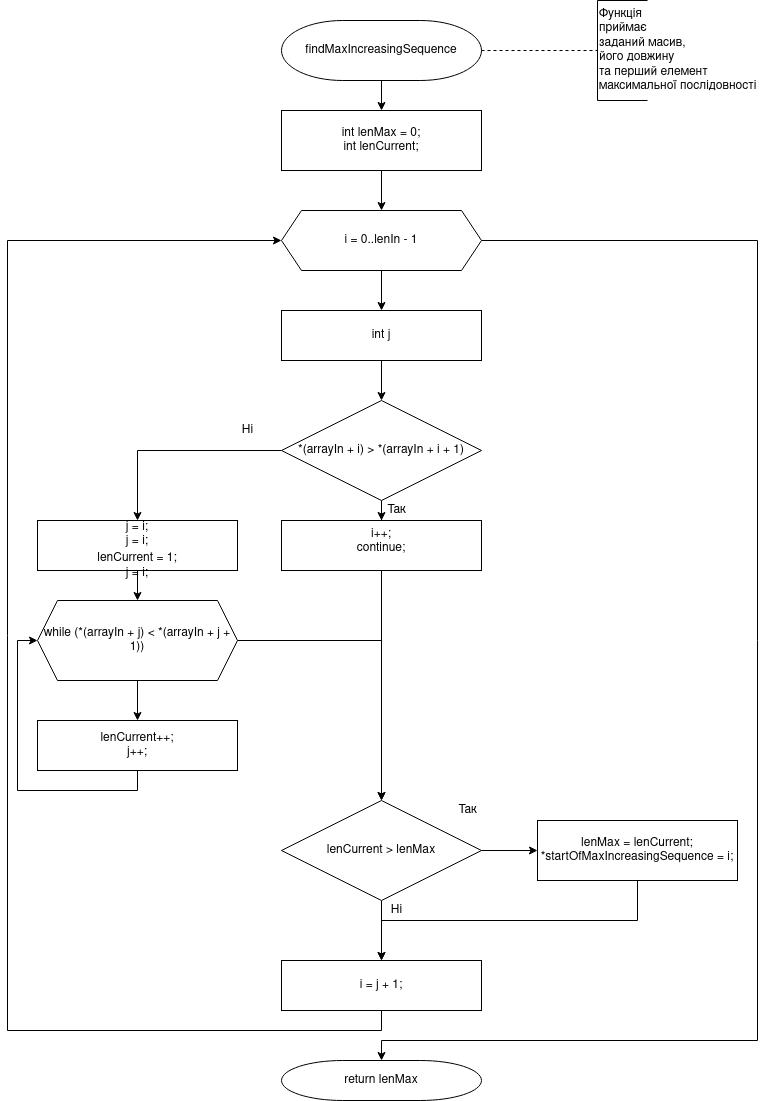

The diagram above was exported from draw.io. Its source (the exported page's mxGraphModel, read from the mxfile embedded in the PNG):
<mxGraphModel dx="868" dy="492" grid="1" gridSize="10" guides="1" tooltips="1" connect="1" arrows="1" fold="1" page="1" pageScale="1" pageWidth="827" pageHeight="1169" math="0" shadow="0">
  <root>
    <mxCell id="0" />
    <mxCell id="1" parent="0" />
    <mxCell id="VQWOLHRLmT5CyRmyyJqB-14" style="edgeStyle=orthogonalEdgeStyle;rounded=0;orthogonalLoop=1;jettySize=auto;html=1;exitX=0.5;exitY=1;exitDx=0;exitDy=0;exitPerimeter=0;" edge="1" parent="1" source="VQWOLHRLmT5CyRmyyJqB-1" target="VQWOLHRLmT5CyRmyyJqB-2">
      <mxGeometry relative="1" as="geometry" />
    </mxCell>
    <mxCell id="VQWOLHRLmT5CyRmyyJqB-35" style="edgeStyle=orthogonalEdgeStyle;rounded=0;orthogonalLoop=1;jettySize=auto;html=1;exitX=1;exitY=0.5;exitDx=0;exitDy=0;exitPerimeter=0;entryX=0;entryY=0.5;entryDx=0;entryDy=0;entryPerimeter=0;dashed=1;endArrow=none;endFill=0;" edge="1" parent="1" source="VQWOLHRLmT5CyRmyyJqB-1" target="VQWOLHRLmT5CyRmyyJqB-34">
      <mxGeometry relative="1" as="geometry" />
    </mxCell>
    <mxCell id="VQWOLHRLmT5CyRmyyJqB-1" value="&lt;span class=&quot;pl-en&quot;&gt;findMaxIncreasingSequence&lt;/span&gt;" style="strokeWidth=1;html=1;shape=mxgraph.flowchart.terminator;whiteSpace=wrap;" vertex="1" parent="1">
      <mxGeometry x="314" y="60" width="200" height="60" as="geometry" />
    </mxCell>
    <mxCell id="VQWOLHRLmT5CyRmyyJqB-15" style="edgeStyle=orthogonalEdgeStyle;rounded=0;orthogonalLoop=1;jettySize=auto;html=1;exitX=0.5;exitY=1;exitDx=0;exitDy=0;" edge="1" parent="1" source="VQWOLHRLmT5CyRmyyJqB-2" target="VQWOLHRLmT5CyRmyyJqB-3">
      <mxGeometry relative="1" as="geometry" />
    </mxCell>
    <mxCell id="VQWOLHRLmT5CyRmyyJqB-2" value="&lt;div&gt;&lt;span class=&quot;pl-k&quot;&gt;int&lt;/span&gt; lenMax = &lt;span class=&quot;pl-c1&quot;&gt;0;&lt;/span&gt;&lt;br&gt;&lt;span class=&quot;pl-c1&quot;&gt;&lt;span class=&quot;pl-k&quot;&gt;int&lt;/span&gt; lenCurrent;&lt;/span&gt;&lt;/div&gt;" style="rounded=0;whiteSpace=wrap;html=1;strokeWidth=1;" vertex="1" parent="1">
      <mxGeometry x="314" y="150" width="200" height="60" as="geometry" />
    </mxCell>
    <mxCell id="VQWOLHRLmT5CyRmyyJqB-16" style="edgeStyle=orthogonalEdgeStyle;rounded=0;orthogonalLoop=1;jettySize=auto;html=1;exitX=0.5;exitY=1;exitDx=0;exitDy=0;entryX=0.5;entryY=0;entryDx=0;entryDy=0;" edge="1" parent="1" source="VQWOLHRLmT5CyRmyyJqB-3" target="VQWOLHRLmT5CyRmyyJqB-4">
      <mxGeometry relative="1" as="geometry" />
    </mxCell>
    <mxCell id="VQWOLHRLmT5CyRmyyJqB-33" style="edgeStyle=orthogonalEdgeStyle;rounded=0;orthogonalLoop=1;jettySize=auto;html=1;exitX=1;exitY=0.5;exitDx=0;exitDy=0;entryX=0.5;entryY=0;entryDx=0;entryDy=0;entryPerimeter=0;" edge="1" parent="1" source="VQWOLHRLmT5CyRmyyJqB-3" target="VQWOLHRLmT5CyRmyyJqB-13">
      <mxGeometry relative="1" as="geometry">
        <Array as="points">
          <mxPoint x="790" y="280" />
          <mxPoint x="790" y="1080" />
          <mxPoint x="414" y="1080" />
        </Array>
      </mxGeometry>
    </mxCell>
    <mxCell id="VQWOLHRLmT5CyRmyyJqB-3" value="i = 0..lenIn - 1" style="shape=hexagon;perimeter=hexagonPerimeter2;whiteSpace=wrap;html=1;fixedSize=1;strokeWidth=1;" vertex="1" parent="1">
      <mxGeometry x="314" y="250" width="200" height="60" as="geometry" />
    </mxCell>
    <mxCell id="VQWOLHRLmT5CyRmyyJqB-17" style="edgeStyle=orthogonalEdgeStyle;rounded=0;orthogonalLoop=1;jettySize=auto;html=1;exitX=0.5;exitY=1;exitDx=0;exitDy=0;" edge="1" parent="1" source="VQWOLHRLmT5CyRmyyJqB-4" target="VQWOLHRLmT5CyRmyyJqB-5">
      <mxGeometry relative="1" as="geometry" />
    </mxCell>
    <mxCell id="VQWOLHRLmT5CyRmyyJqB-4" value="&lt;span class=&quot;pl-k&quot;&gt;int&lt;/span&gt; j" style="rounded=0;whiteSpace=wrap;html=1;strokeWidth=1;" vertex="1" parent="1">
      <mxGeometry x="314" y="350" width="200" height="50" as="geometry" />
    </mxCell>
    <mxCell id="VQWOLHRLmT5CyRmyyJqB-18" style="edgeStyle=orthogonalEdgeStyle;rounded=0;orthogonalLoop=1;jettySize=auto;html=1;exitX=0.5;exitY=1;exitDx=0;exitDy=0;" edge="1" parent="1" source="VQWOLHRLmT5CyRmyyJqB-5" target="VQWOLHRLmT5CyRmyyJqB-6">
      <mxGeometry relative="1" as="geometry" />
    </mxCell>
    <mxCell id="VQWOLHRLmT5CyRmyyJqB-19" style="edgeStyle=orthogonalEdgeStyle;rounded=0;orthogonalLoop=1;jettySize=auto;html=1;exitX=0;exitY=0.5;exitDx=0;exitDy=0;entryX=0.5;entryY=0;entryDx=0;entryDy=0;" edge="1" parent="1" source="VQWOLHRLmT5CyRmyyJqB-5" target="VQWOLHRLmT5CyRmyyJqB-7">
      <mxGeometry relative="1" as="geometry" />
    </mxCell>
    <mxCell id="VQWOLHRLmT5CyRmyyJqB-5" value="*(arrayIn + i) &amp;gt; *(arrayIn + i + &lt;span class=&quot;pl-c1&quot;&gt;1&lt;/span&gt;)" style="rhombus;whiteSpace=wrap;html=1;strokeWidth=1;" vertex="1" parent="1">
      <mxGeometry x="314" y="440" width="200" height="100" as="geometry" />
    </mxCell>
    <mxCell id="VQWOLHRLmT5CyRmyyJqB-26" style="edgeStyle=orthogonalEdgeStyle;rounded=0;orthogonalLoop=1;jettySize=auto;html=1;exitX=0.5;exitY=1;exitDx=0;exitDy=0;" edge="1" parent="1" source="VQWOLHRLmT5CyRmyyJqB-6">
      <mxGeometry relative="1" as="geometry">
        <mxPoint x="414" y="840" as="targetPoint" />
      </mxGeometry>
    </mxCell>
    <mxCell id="VQWOLHRLmT5CyRmyyJqB-6" value="&lt;br&gt;i++;&lt;br&gt;      &#09;&#09;&#09;&lt;span class=&quot;pl-k&quot;&gt;continue&lt;/span&gt;;&lt;br&gt;&lt;table class=&quot;highlight tab-size js-file-line-container&quot;&gt;&lt;tbody&gt;&lt;tr&gt;&lt;td id=&quot;LC44&quot; class=&quot;blob-code blob-code-inner js-file-line&quot;&gt;&lt;br&gt;&lt;/td&gt;      &lt;/tr&gt;&lt;tr&gt;        &lt;/tr&gt;&lt;/tbody&gt;&lt;/table&gt;" style="rounded=0;whiteSpace=wrap;html=1;strokeWidth=1;" vertex="1" parent="1">
      <mxGeometry x="314" y="560" width="200" height="50" as="geometry" />
    </mxCell>
    <mxCell id="VQWOLHRLmT5CyRmyyJqB-22" style="edgeStyle=orthogonalEdgeStyle;rounded=0;orthogonalLoop=1;jettySize=auto;html=1;exitX=0.5;exitY=1;exitDx=0;exitDy=0;entryX=0.5;entryY=0;entryDx=0;entryDy=0;" edge="1" parent="1" source="VQWOLHRLmT5CyRmyyJqB-7" target="VQWOLHRLmT5CyRmyyJqB-8">
      <mxGeometry relative="1" as="geometry" />
    </mxCell>
    <mxCell id="VQWOLHRLmT5CyRmyyJqB-7" value="&lt;br&gt;&lt;table class=&quot;highlight tab-size js-file-line-container&quot;&gt;&lt;tbody&gt;&lt;tr&gt;&lt;td id=&quot;LC47&quot; class=&quot;blob-code blob-code-inner js-file-line&quot;&gt;lenCurrent = &lt;span class=&quot;pl-c1&quot;&gt;1&lt;/span&gt;;&lt;br&gt;j = i;&lt;/td&gt;      &lt;/tr&gt;&lt;tr&gt;        &lt;/tr&gt;&lt;div class=&quot;geDiagramContainer geDiagramBackdrop&quot; tabindex=&quot;0&quot;&gt;&lt;div class=&quot;mxCellEditor geContentEditable&quot;&gt;j = i;&lt;/div&gt;&lt;/div&gt;&lt;div class=&quot;geDiagramContainer geDiagramBackdrop&quot; tabindex=&quot;0&quot;&gt;&lt;div class=&quot;mxCellEditor geContentEditable&quot;&gt;j = i;&lt;/div&gt;&lt;/div&gt;&lt;/tbody&gt;&lt;/table&gt;" style="rounded=0;whiteSpace=wrap;html=1;strokeWidth=1;" vertex="1" parent="1">
      <mxGeometry x="70" y="560" width="200" height="50" as="geometry" />
    </mxCell>
    <mxCell id="VQWOLHRLmT5CyRmyyJqB-23" style="edgeStyle=orthogonalEdgeStyle;rounded=0;orthogonalLoop=1;jettySize=auto;html=1;exitX=0.5;exitY=1;exitDx=0;exitDy=0;entryX=0.5;entryY=0;entryDx=0;entryDy=0;" edge="1" parent="1" source="VQWOLHRLmT5CyRmyyJqB-8" target="VQWOLHRLmT5CyRmyyJqB-9">
      <mxGeometry relative="1" as="geometry" />
    </mxCell>
    <mxCell id="VQWOLHRLmT5CyRmyyJqB-25" style="edgeStyle=orthogonalEdgeStyle;rounded=0;orthogonalLoop=1;jettySize=auto;html=1;exitX=1;exitY=0.5;exitDx=0;exitDy=0;entryX=0.5;entryY=0;entryDx=0;entryDy=0;" edge="1" parent="1" source="VQWOLHRLmT5CyRmyyJqB-8" target="VQWOLHRLmT5CyRmyyJqB-10">
      <mxGeometry relative="1" as="geometry" />
    </mxCell>
    <mxCell id="VQWOLHRLmT5CyRmyyJqB-8" value="&lt;span class=&quot;pl-k&quot;&gt;while&lt;/span&gt; (*(arrayIn + j) &amp;lt; *(arrayIn + j + &lt;span class=&quot;pl-c1&quot;&gt;1&lt;/span&gt;))" style="shape=hexagon;perimeter=hexagonPerimeter2;whiteSpace=wrap;html=1;fixedSize=1;strokeWidth=1;" vertex="1" parent="1">
      <mxGeometry x="70" y="640" width="200" height="80" as="geometry" />
    </mxCell>
    <mxCell id="VQWOLHRLmT5CyRmyyJqB-24" style="edgeStyle=orthogonalEdgeStyle;rounded=0;orthogonalLoop=1;jettySize=auto;html=1;exitX=0.5;exitY=1;exitDx=0;exitDy=0;entryX=0;entryY=0.5;entryDx=0;entryDy=0;" edge="1" parent="1" source="VQWOLHRLmT5CyRmyyJqB-9" target="VQWOLHRLmT5CyRmyyJqB-8">
      <mxGeometry relative="1" as="geometry" />
    </mxCell>
    <mxCell id="VQWOLHRLmT5CyRmyyJqB-9" value="&lt;div&gt;lenCurrent++;&lt;/div&gt;&lt;div&gt;j++;&lt;/div&gt;" style="rounded=0;whiteSpace=wrap;html=1;strokeWidth=1;" vertex="1" parent="1">
      <mxGeometry x="70" y="760" width="200" height="50" as="geometry" />
    </mxCell>
    <mxCell id="VQWOLHRLmT5CyRmyyJqB-27" style="edgeStyle=orthogonalEdgeStyle;rounded=0;orthogonalLoop=1;jettySize=auto;html=1;exitX=1;exitY=0.5;exitDx=0;exitDy=0;entryX=0;entryY=0.5;entryDx=0;entryDy=0;" edge="1" parent="1" source="VQWOLHRLmT5CyRmyyJqB-10" target="VQWOLHRLmT5CyRmyyJqB-11">
      <mxGeometry relative="1" as="geometry" />
    </mxCell>
    <mxCell id="VQWOLHRLmT5CyRmyyJqB-29" style="edgeStyle=orthogonalEdgeStyle;rounded=0;orthogonalLoop=1;jettySize=auto;html=1;exitX=0.5;exitY=1;exitDx=0;exitDy=0;" edge="1" parent="1" source="VQWOLHRLmT5CyRmyyJqB-10" target="VQWOLHRLmT5CyRmyyJqB-12">
      <mxGeometry relative="1" as="geometry" />
    </mxCell>
    <mxCell id="VQWOLHRLmT5CyRmyyJqB-10" value="lenCurrent &amp;gt; lenMax" style="rhombus;whiteSpace=wrap;html=1;strokeWidth=1;" vertex="1" parent="1">
      <mxGeometry x="314" y="840" width="200" height="100" as="geometry" />
    </mxCell>
    <mxCell id="VQWOLHRLmT5CyRmyyJqB-31" style="edgeStyle=orthogonalEdgeStyle;rounded=0;orthogonalLoop=1;jettySize=auto;html=1;exitX=0.5;exitY=1;exitDx=0;exitDy=0;entryX=0.5;entryY=0;entryDx=0;entryDy=0;" edge="1" parent="1" source="VQWOLHRLmT5CyRmyyJqB-11" target="VQWOLHRLmT5CyRmyyJqB-12">
      <mxGeometry relative="1" as="geometry" />
    </mxCell>
    <mxCell id="VQWOLHRLmT5CyRmyyJqB-11" value="&lt;div&gt;lenMax = lenCurrent;&lt;/div&gt;&lt;div&gt;*startOfMaxIncreasingSequence = i;&lt;/div&gt;" style="rounded=0;whiteSpace=wrap;html=1;strokeWidth=1;" vertex="1" parent="1">
      <mxGeometry x="570" y="860" width="200" height="60" as="geometry" />
    </mxCell>
    <mxCell id="VQWOLHRLmT5CyRmyyJqB-32" style="edgeStyle=orthogonalEdgeStyle;rounded=0;orthogonalLoop=1;jettySize=auto;html=1;exitX=0.5;exitY=1;exitDx=0;exitDy=0;entryX=0;entryY=0.5;entryDx=0;entryDy=0;" edge="1" parent="1" source="VQWOLHRLmT5CyRmyyJqB-12" target="VQWOLHRLmT5CyRmyyJqB-3">
      <mxGeometry relative="1" as="geometry">
        <mxPoint x="300" y="290" as="targetPoint" />
        <Array as="points">
          <mxPoint x="414" y="1070" />
          <mxPoint x="40" y="1070" />
          <mxPoint x="40" y="280" />
        </Array>
      </mxGeometry>
    </mxCell>
    <mxCell id="VQWOLHRLmT5CyRmyyJqB-12" value="i = j + &lt;span class=&quot;pl-c1&quot;&gt;1&lt;/span&gt;;" style="rounded=0;whiteSpace=wrap;html=1;strokeWidth=1;" vertex="1" parent="1">
      <mxGeometry x="314" y="1000" width="200" height="50" as="geometry" />
    </mxCell>
    <mxCell id="VQWOLHRLmT5CyRmyyJqB-13" value="&lt;span class=&quot;pl-k&quot;&gt;return&lt;/span&gt; lenMax" style="strokeWidth=1;html=1;shape=mxgraph.flowchart.terminator;whiteSpace=wrap;" vertex="1" parent="1">
      <mxGeometry x="314" y="1100" width="200" height="40" as="geometry" />
    </mxCell>
    <mxCell id="VQWOLHRLmT5CyRmyyJqB-20" value="Так" style="text;html=1;align=center;verticalAlign=middle;resizable=0;points=[];autosize=1;" vertex="1" parent="1">
      <mxGeometry x="414" y="540" width="30" height="20" as="geometry" />
    </mxCell>
    <mxCell id="VQWOLHRLmT5CyRmyyJqB-21" value="Ні" style="text;html=1;align=center;verticalAlign=middle;resizable=0;points=[];autosize=1;" vertex="1" parent="1">
      <mxGeometry x="265" y="460" width="30" height="20" as="geometry" />
    </mxCell>
    <mxCell id="VQWOLHRLmT5CyRmyyJqB-28" value="Так" style="text;html=1;align=center;verticalAlign=middle;resizable=0;points=[];autosize=1;" vertex="1" parent="1">
      <mxGeometry x="485" y="840" width="30" height="20" as="geometry" />
    </mxCell>
    <mxCell id="VQWOLHRLmT5CyRmyyJqB-30" value="Ні" style="text;html=1;align=center;verticalAlign=middle;resizable=0;points=[];autosize=1;" vertex="1" parent="1">
      <mxGeometry x="414" y="940" width="30" height="20" as="geometry" />
    </mxCell>
    <mxCell id="VQWOLHRLmT5CyRmyyJqB-34" value="&lt;div&gt;Функція&lt;/div&gt;&lt;div&gt; приймає&lt;/div&gt;&lt;div&gt; заданий масив,&lt;/div&gt;&lt;div&gt; його довжину &lt;br&gt;&lt;/div&gt;&lt;div&gt;та перший елемент&lt;/div&gt;&lt;div&gt; максимальної послідовності&lt;/div&gt;" style="strokeWidth=1;html=1;shape=mxgraph.flowchart.annotation_1;align=left;pointerEvents=1;" vertex="1" parent="1">
      <mxGeometry x="630" y="40" width="50" height="100" as="geometry" />
    </mxCell>
  </root>
</mxGraphModel>